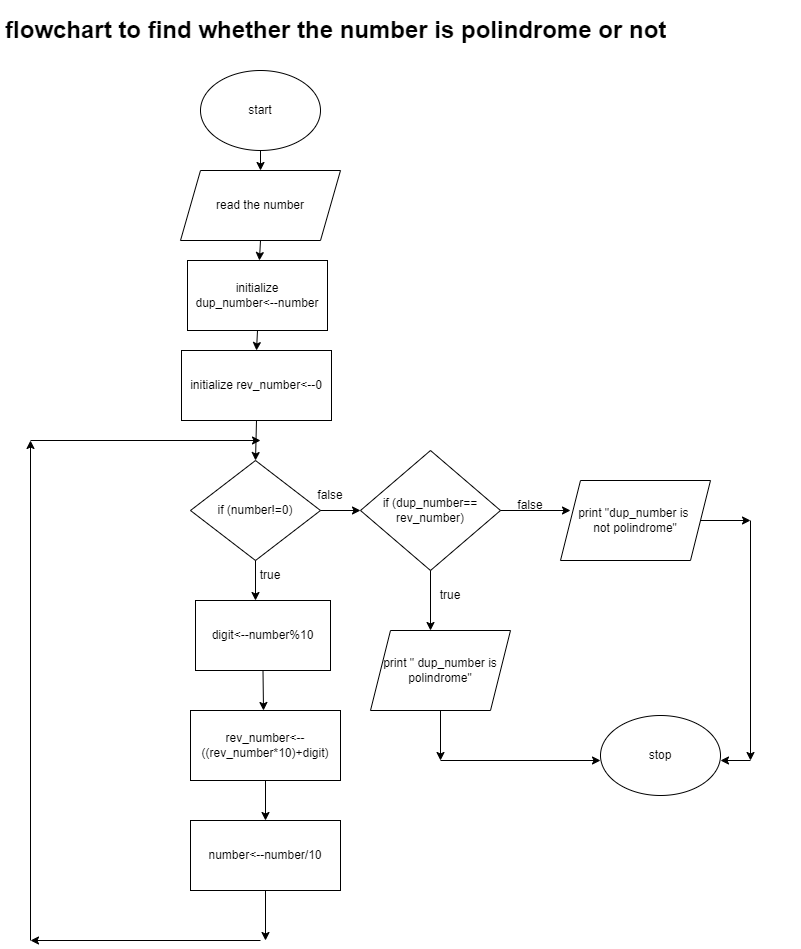

The diagram above was exported from draw.io. Its source (the exported page's mxGraphModel, read from the mxfile embedded in the PNG):
<mxGraphModel dx="1353" dy="532" grid="1" gridSize="10" guides="1" tooltips="1" connect="1" arrows="1" fold="1" page="1" pageScale="1" pageWidth="827" pageHeight="1169" math="0" shadow="0">
  <root>
    <mxCell id="0" />
    <mxCell id="1" parent="0" />
    <mxCell id="erEw3CRI3mKX1WoBNPrH-1" value="start" style="ellipse;whiteSpace=wrap;html=1;" vertex="1" parent="1">
      <mxGeometry x="210" y="160" width="120" height="80" as="geometry" />
    </mxCell>
    <mxCell id="erEw3CRI3mKX1WoBNPrH-2" value="" style="endArrow=classic;html=1;rounded=0;exitX=0.5;exitY=1;exitDx=0;exitDy=0;entryX=0.5;entryY=0;entryDx=0;entryDy=0;" edge="1" parent="1" source="erEw3CRI3mKX1WoBNPrH-1" target="erEw3CRI3mKX1WoBNPrH-3">
      <mxGeometry width="50" height="50" relative="1" as="geometry">
        <mxPoint x="280" y="350" as="sourcePoint" />
        <mxPoint x="270" y="330" as="targetPoint" />
      </mxGeometry>
    </mxCell>
    <mxCell id="erEw3CRI3mKX1WoBNPrH-3" value="read the number" style="shape=parallelogram;perimeter=parallelogramPerimeter;whiteSpace=wrap;html=1;fixedSize=1;" vertex="1" parent="1">
      <mxGeometry x="190" y="260" width="160" height="70" as="geometry" />
    </mxCell>
    <mxCell id="erEw3CRI3mKX1WoBNPrH-5" value="initialize rev_number&amp;lt;--0" style="rounded=0;whiteSpace=wrap;html=1;" vertex="1" parent="1">
      <mxGeometry x="191" y="440" width="150" height="70" as="geometry" />
    </mxCell>
    <mxCell id="erEw3CRI3mKX1WoBNPrH-6" value="" style="endArrow=classic;html=1;rounded=0;exitX=0.5;exitY=1;exitDx=0;exitDy=0;" edge="1" parent="1" source="erEw3CRI3mKX1WoBNPrH-5">
      <mxGeometry width="50" height="50" relative="1" as="geometry">
        <mxPoint x="280" y="530" as="sourcePoint" />
        <mxPoint x="265" y="550" as="targetPoint" />
      </mxGeometry>
    </mxCell>
    <mxCell id="erEw3CRI3mKX1WoBNPrH-7" value="if (number!=0)" style="rhombus;whiteSpace=wrap;html=1;" vertex="1" parent="1">
      <mxGeometry x="200" y="550" width="130" height="100" as="geometry" />
    </mxCell>
    <mxCell id="erEw3CRI3mKX1WoBNPrH-8" value="" style="endArrow=classic;html=1;rounded=0;exitX=0.5;exitY=1;exitDx=0;exitDy=0;" edge="1" parent="1" source="erEw3CRI3mKX1WoBNPrH-7">
      <mxGeometry width="50" height="50" relative="1" as="geometry">
        <mxPoint x="280" y="670" as="sourcePoint" />
        <mxPoint x="265" y="690" as="targetPoint" />
      </mxGeometry>
    </mxCell>
    <mxCell id="erEw3CRI3mKX1WoBNPrH-9" value="" style="endArrow=classic;html=1;rounded=0;exitX=1;exitY=0.5;exitDx=0;exitDy=0;" edge="1" parent="1" source="erEw3CRI3mKX1WoBNPrH-7">
      <mxGeometry width="50" height="50" relative="1" as="geometry">
        <mxPoint x="280" y="670" as="sourcePoint" />
        <mxPoint x="370" y="600" as="targetPoint" />
      </mxGeometry>
    </mxCell>
    <mxCell id="erEw3CRI3mKX1WoBNPrH-10" value="true" style="text;html=1;strokeColor=none;fillColor=none;align=center;verticalAlign=middle;whiteSpace=wrap;rounded=0;" vertex="1" parent="1">
      <mxGeometry x="250" y="650" width="60" height="30" as="geometry" />
    </mxCell>
    <mxCell id="erEw3CRI3mKX1WoBNPrH-11" value="false" style="text;html=1;strokeColor=none;fillColor=none;align=center;verticalAlign=middle;whiteSpace=wrap;rounded=0;" vertex="1" parent="1">
      <mxGeometry x="310" y="570" width="60" height="30" as="geometry" />
    </mxCell>
    <mxCell id="erEw3CRI3mKX1WoBNPrH-12" value="digit&amp;lt;--number%10" style="rounded=0;whiteSpace=wrap;html=1;" vertex="1" parent="1">
      <mxGeometry x="205" y="690" width="135" height="70" as="geometry" />
    </mxCell>
    <mxCell id="erEw3CRI3mKX1WoBNPrH-13" value="" style="endArrow=classic;html=1;rounded=0;exitX=0.5;exitY=1;exitDx=0;exitDy=0;" edge="1" parent="1" source="erEw3CRI3mKX1WoBNPrH-12">
      <mxGeometry width="50" height="50" relative="1" as="geometry">
        <mxPoint x="280" y="820" as="sourcePoint" />
        <mxPoint x="273" y="800" as="targetPoint" />
      </mxGeometry>
    </mxCell>
    <mxCell id="erEw3CRI3mKX1WoBNPrH-14" value="rev_number&amp;lt;--((rev_number*10)+digit)" style="rounded=0;whiteSpace=wrap;html=1;" vertex="1" parent="1">
      <mxGeometry x="200" y="800" width="150" height="70" as="geometry" />
    </mxCell>
    <mxCell id="erEw3CRI3mKX1WoBNPrH-15" value="" style="endArrow=classic;html=1;rounded=0;exitX=0.5;exitY=1;exitDx=0;exitDy=0;" edge="1" parent="1" source="erEw3CRI3mKX1WoBNPrH-14" target="erEw3CRI3mKX1WoBNPrH-16">
      <mxGeometry width="50" height="50" relative="1" as="geometry">
        <mxPoint x="280" y="820" as="sourcePoint" />
        <mxPoint x="275" y="910" as="targetPoint" />
      </mxGeometry>
    </mxCell>
    <mxCell id="erEw3CRI3mKX1WoBNPrH-16" value="number&amp;lt;--number/10" style="rounded=0;whiteSpace=wrap;html=1;" vertex="1" parent="1">
      <mxGeometry x="200" y="910" width="150" height="70" as="geometry" />
    </mxCell>
    <mxCell id="erEw3CRI3mKX1WoBNPrH-17" value="" style="endArrow=classic;html=1;rounded=0;exitX=0.5;exitY=1;exitDx=0;exitDy=0;" edge="1" parent="1" source="erEw3CRI3mKX1WoBNPrH-16">
      <mxGeometry width="50" height="50" relative="1" as="geometry">
        <mxPoint x="270" y="940" as="sourcePoint" />
        <mxPoint x="275" y="1030" as="targetPoint" />
      </mxGeometry>
    </mxCell>
    <mxCell id="erEw3CRI3mKX1WoBNPrH-18" value="" style="endArrow=classic;html=1;rounded=0;" edge="1" parent="1">
      <mxGeometry width="50" height="50" relative="1" as="geometry">
        <mxPoint x="270" y="1030" as="sourcePoint" />
        <mxPoint x="40" y="1030" as="targetPoint" />
      </mxGeometry>
    </mxCell>
    <mxCell id="erEw3CRI3mKX1WoBNPrH-19" value="" style="endArrow=classic;html=1;rounded=0;" edge="1" parent="1">
      <mxGeometry width="50" height="50" relative="1" as="geometry">
        <mxPoint x="40" y="1030" as="sourcePoint" />
        <mxPoint x="40" y="530" as="targetPoint" />
      </mxGeometry>
    </mxCell>
    <mxCell id="erEw3CRI3mKX1WoBNPrH-20" value="" style="endArrow=classic;html=1;rounded=0;" edge="1" parent="1">
      <mxGeometry width="50" height="50" relative="1" as="geometry">
        <mxPoint x="40" y="530" as="sourcePoint" />
        <mxPoint x="270" y="530" as="targetPoint" />
      </mxGeometry>
    </mxCell>
    <mxCell id="erEw3CRI3mKX1WoBNPrH-26" value="&lt;h1&gt;flowchart to find whether the number is polindrome or not&lt;/h1&gt;" style="text;html=1;strokeColor=none;fillColor=none;spacing=5;spacingTop=-20;whiteSpace=wrap;overflow=hidden;rounded=0;" vertex="1" parent="1">
      <mxGeometry x="10" y="100" width="800" height="80" as="geometry" />
    </mxCell>
    <mxCell id="erEw3CRI3mKX1WoBNPrH-27" value="if (dup_number==&lt;br&gt;rev_number)" style="rhombus;whiteSpace=wrap;html=1;" vertex="1" parent="1">
      <mxGeometry x="370" y="540" width="140" height="120" as="geometry" />
    </mxCell>
    <mxCell id="erEw3CRI3mKX1WoBNPrH-30" value="initialize&lt;br&gt;dup_number&amp;lt;--number" style="rounded=0;whiteSpace=wrap;html=1;" vertex="1" parent="1">
      <mxGeometry x="197" y="350" width="140" height="70" as="geometry" />
    </mxCell>
    <mxCell id="erEw3CRI3mKX1WoBNPrH-32" value="" style="endArrow=classic;html=1;rounded=0;exitX=0.5;exitY=1;exitDx=0;exitDy=0;" edge="1" parent="1" source="erEw3CRI3mKX1WoBNPrH-3" target="erEw3CRI3mKX1WoBNPrH-30">
      <mxGeometry width="50" height="50" relative="1" as="geometry">
        <mxPoint x="290" y="480" as="sourcePoint" />
        <mxPoint x="340" y="430" as="targetPoint" />
      </mxGeometry>
    </mxCell>
    <mxCell id="erEw3CRI3mKX1WoBNPrH-33" value="" style="endArrow=classic;html=1;rounded=0;exitX=0.5;exitY=1;exitDx=0;exitDy=0;entryX=0.5;entryY=0;entryDx=0;entryDy=0;" edge="1" parent="1" source="erEw3CRI3mKX1WoBNPrH-30" target="erEw3CRI3mKX1WoBNPrH-5">
      <mxGeometry width="50" height="50" relative="1" as="geometry">
        <mxPoint x="290" y="480" as="sourcePoint" />
        <mxPoint x="340" y="430" as="targetPoint" />
      </mxGeometry>
    </mxCell>
    <mxCell id="erEw3CRI3mKX1WoBNPrH-34" value="" style="endArrow=classic;html=1;rounded=0;exitX=1;exitY=0.5;exitDx=0;exitDy=0;" edge="1" parent="1" source="erEw3CRI3mKX1WoBNPrH-27">
      <mxGeometry width="50" height="50" relative="1" as="geometry">
        <mxPoint x="290" y="610" as="sourcePoint" />
        <mxPoint x="580" y="600" as="targetPoint" />
      </mxGeometry>
    </mxCell>
    <mxCell id="erEw3CRI3mKX1WoBNPrH-35" value="" style="endArrow=classic;html=1;rounded=0;exitX=0.5;exitY=1;exitDx=0;exitDy=0;" edge="1" parent="1" source="erEw3CRI3mKX1WoBNPrH-27">
      <mxGeometry width="50" height="50" relative="1" as="geometry">
        <mxPoint x="290" y="610" as="sourcePoint" />
        <mxPoint x="440" y="720" as="targetPoint" />
      </mxGeometry>
    </mxCell>
    <mxCell id="erEw3CRI3mKX1WoBNPrH-36" value="print &quot;dup_number is&amp;nbsp;&lt;br&gt;not polindrome&quot;" style="shape=parallelogram;perimeter=parallelogramPerimeter;whiteSpace=wrap;html=1;fixedSize=1;" vertex="1" parent="1">
      <mxGeometry x="570" y="570" width="150" height="80" as="geometry" />
    </mxCell>
    <mxCell id="erEw3CRI3mKX1WoBNPrH-37" value="false" style="text;html=1;strokeColor=none;fillColor=none;align=center;verticalAlign=middle;whiteSpace=wrap;rounded=0;" vertex="1" parent="1">
      <mxGeometry x="510" y="580" width="60" height="30" as="geometry" />
    </mxCell>
    <mxCell id="erEw3CRI3mKX1WoBNPrH-38" value="true" style="text;html=1;strokeColor=none;fillColor=none;align=center;verticalAlign=middle;whiteSpace=wrap;rounded=0;" vertex="1" parent="1">
      <mxGeometry x="430" y="670" width="60" height="30" as="geometry" />
    </mxCell>
    <mxCell id="erEw3CRI3mKX1WoBNPrH-39" value="print &quot; dup_number is polindrome&quot;" style="shape=parallelogram;perimeter=parallelogramPerimeter;whiteSpace=wrap;html=1;fixedSize=1;" vertex="1" parent="1">
      <mxGeometry x="380" y="720" width="140" height="80" as="geometry" />
    </mxCell>
    <mxCell id="erEw3CRI3mKX1WoBNPrH-40" value="stop" style="ellipse;whiteSpace=wrap;html=1;" vertex="1" parent="1">
      <mxGeometry x="610" y="805" width="120" height="80" as="geometry" />
    </mxCell>
    <mxCell id="erEw3CRI3mKX1WoBNPrH-41" value="" style="endArrow=classic;html=1;rounded=0;exitX=0.5;exitY=1;exitDx=0;exitDy=0;" edge="1" parent="1" source="erEw3CRI3mKX1WoBNPrH-39">
      <mxGeometry width="50" height="50" relative="1" as="geometry">
        <mxPoint x="480" y="780" as="sourcePoint" />
        <mxPoint x="450" y="850" as="targetPoint" />
      </mxGeometry>
    </mxCell>
    <mxCell id="erEw3CRI3mKX1WoBNPrH-42" value="" style="endArrow=classic;html=1;rounded=0;" edge="1" parent="1">
      <mxGeometry width="50" height="50" relative="1" as="geometry">
        <mxPoint x="450" y="850" as="sourcePoint" />
        <mxPoint x="610" y="850" as="targetPoint" />
      </mxGeometry>
    </mxCell>
    <mxCell id="erEw3CRI3mKX1WoBNPrH-43" value="" style="endArrow=classic;html=1;rounded=0;exitX=1;exitY=0.5;exitDx=0;exitDy=0;" edge="1" parent="1" source="erEw3CRI3mKX1WoBNPrH-36">
      <mxGeometry width="50" height="50" relative="1" as="geometry">
        <mxPoint x="480" y="780" as="sourcePoint" />
        <mxPoint x="760" y="610" as="targetPoint" />
      </mxGeometry>
    </mxCell>
    <mxCell id="erEw3CRI3mKX1WoBNPrH-44" value="" style="endArrow=classic;html=1;rounded=0;" edge="1" parent="1">
      <mxGeometry width="50" height="50" relative="1" as="geometry">
        <mxPoint x="760" y="610" as="sourcePoint" />
        <mxPoint x="760" y="850" as="targetPoint" />
      </mxGeometry>
    </mxCell>
    <mxCell id="erEw3CRI3mKX1WoBNPrH-45" value="" style="endArrow=classic;html=1;rounded=0;" edge="1" parent="1">
      <mxGeometry width="50" height="50" relative="1" as="geometry">
        <mxPoint x="760" y="850" as="sourcePoint" />
        <mxPoint x="730" y="850" as="targetPoint" />
      </mxGeometry>
    </mxCell>
  </root>
</mxGraphModel>